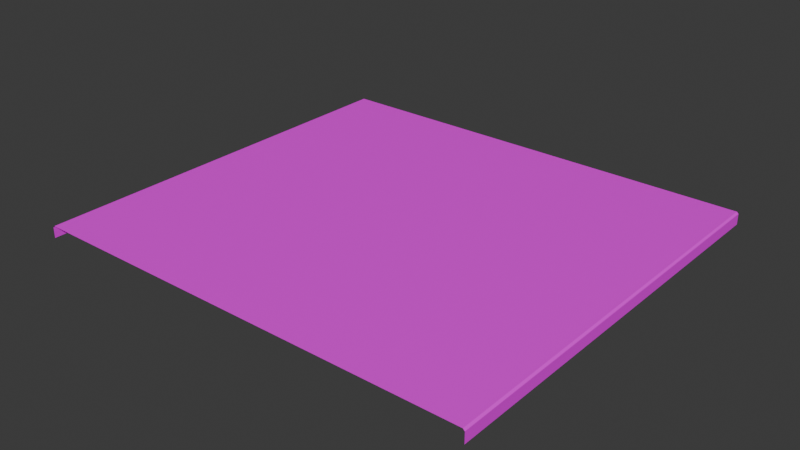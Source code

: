 # Source: scene_1_road_save.blend  (saved by Blender 4.4.30; exported with 4.5.12 LTS)
import bpy
from mathutils import Matrix  # noqa: F401  (used for matrix-valued properties, if any)

bpy.ops.wm.read_factory_settings(use_empty=True)
scene = bpy.context.scene
scene.name = 'Scene'

# ---- collections
col_road = bpy.data.collections.new('road'); scene.collection.children.link(col_road)

# ---- images (referenced by path relative to the original .blend; pixels are not part of the script)
import os
ASSET_DIR = os.environ.get("B2B_ASSET_DIR", "")  # directory of the original .blend (textures are referenced by path, not embedded)
HERE = os.path.dirname(os.path.abspath(__file__))  # packed textures are extracted next to this script under _unpacked/

def load_image(name, relpath, width, height, colorspace="sRGB"):
    """Load a texture the original file referenced (path relative to the .blend, or extracted next to this script)."""
    p = next((c for c in (os.path.join(HERE, relpath), os.path.join(ASSET_DIR, relpath)) if relpath and os.path.exists(c)), "")
    if p:
        img = bpy.data.images.load(p, check_existing=True)
        img.name = name
    else:  # same state as the original file: an image datablock whose file is absent (Cycles renders it pink)
        img = bpy.data.images.new(name, width, height)
        img.source = "FILE"
        img.filepath = "//" + (relpath or name)
    img.colorspace_settings.name = colorspace
    return img
img_uv_grid = load_image('UV_Grid', '', 1024, 1024, 'sRGB')

# ---- materials (node trees are filled in below, after node groups)
mat_m_road = bpy.data.materials.new('m_road')
mat_m_road.alpha_threshold = 0.0
mat_m_road.roughness = 0.5
mat_m_road.line_color = (0.0, 0.0, 0.0, 1.0)

# ---- node groups
ng_smooth_by_angle = bpy.data.node_groups.new('Smooth by Angle', 'GeometryNodeTree')
_s = ng_smooth_by_angle.interface.new_socket(name='Mesh', in_out='OUTPUT', socket_type='NodeSocketGeometry')
_s = ng_smooth_by_angle.interface.new_socket(name='Mesh', in_out='INPUT', socket_type='NodeSocketGeometry')
_s = ng_smooth_by_angle.interface.new_socket(name='Angle', in_out='INPUT', socket_type='NodeSocketFloat')
_s.subtype = 'ANGLE'
_s.default_value = 0.5236
_s.min_value = 0.0
_s.max_value = 3.142
_s.description = 'Maximum face angle for smooth edges'
_s = ng_smooth_by_angle.interface.new_socket(name='Ignore Sharpness', in_out='INPUT', socket_type='NodeSocketBool')
_s.force_non_field = True
ng_smooth_by_angle.description = 'Set the sharpness of mesh edges based on the angle between the neighboring faces'
ng_smooth_by_angle.is_modifier = True
_N = ng_smooth_by_angle.nodes; _L = ng_smooth_by_angle.links
n0 = _N.new('GeometryNodeSetShadeSmooth'); n0.name = 'Set Shade Smooth'; n0.location = (120, -80)
n0.domain = 'EDGE'
n1 = _N.new('GeometryNodeSetShadeSmooth'); n1.name = 'Set Shade Smooth.001'; n1.location = (300, -80)
n2 = _N.new('NodeGroupOutput'); n2.name = 'Group Output'; n2.location = (480, -80)
n3 = _N.new('GeometryNodeInputMeshEdgeAngle'); n3.name = 'Edge Angle'; n3.location = (-440, -240)
n4 = _N.new('NodeGroupInput'); n4.name = 'Group Input'; n4.location = (-80, -80)
n5 = _N.new('GeometryNodeInputEdgeSmooth'); n5.name = 'Is Edge Smooth'; n5.location = (-260, -120)
n6 = _N.new('GeometryNodeInputShadeSmooth'); n6.name = 'Is Shade Smooth'; n6.location = (-440, -397)
n7 = _N.new('FunctionNodeCompare'); n7.name = 'Compare'; n7.location = (-260, -260)
n7.operation = 'LESS_EQUAL'
n7.inputs[6].default_value = (0.0, 0.0, 0.0, 0.0)
n7.inputs[7].default_value = (0.0, 0.0, 0.0, 0.0)
n8 = _N.new('FunctionNodeBooleanMath'); n8.name = 'Boolean Math.001'; n8.location = (-80, -260)
n9 = _N.new('NodeGroupInput'); n9.name = 'Group Input.001'; n9.location = (-440, -329)
n10 = _N.new('NodeGroupInput'); n10.name = 'Group Input.002'; n10.location = (-259, -189)
n11 = _N.new('FunctionNodeBooleanMath'); n11.name = 'Boolean Math'; n11.location = (-80, -149)
n11.operation = 'OR'
n12 = _N.new('FunctionNodeBooleanMath'); n12.name = 'Boolean Math.002'; n12.location = (-260, -380)
n12.operation = 'OR'
n13 = _N.new('NodeGroupInput'); n13.name = 'Group Input.003'; n13.location = (-440, -460)
_L.new(n3.outputs[0], n7.inputs[0])
_L.new(n1.outputs[0], n2.inputs[0])
_L.new(n9.outputs[1], n7.inputs[1])
_L.new(n7.outputs[0], n8.inputs[0])
_L.new(n4.outputs[0], n0.inputs[0])
_L.new(n0.outputs[0], n1.inputs[0])
_L.new(n8.outputs[0], n0.inputs[2])
_L.new(n10.outputs[2], n11.inputs[1])
_L.new(n5.outputs[0], n11.inputs[0])
_L.new(n11.outputs[0], n0.inputs[1])
_L.new(n13.outputs[2], n12.inputs[1])
_L.new(n6.outputs[0], n12.inputs[0])
_L.new(n12.outputs[0], n8.inputs[1])
n2.is_active_output = True

# ---- material node trees
mat_m_road.use_nodes = True; mat_m_road.node_tree.nodes.clear()
_N = mat_m_road.node_tree.nodes; _L = mat_m_road.node_tree.links
n0 = _N.new('ShaderNodeOutputMaterial'); n0.name = 'Material Output'; n0.location = (300, 300)
n1 = _N.new('ShaderNodeBsdfPrincipled'); n1.name = 'Principled BSDF'; n1.location = (10, 300)
n1.inputs[3].default_value = 1.45
n2 = _N.new('ShaderNodeTexImage'); n2.name = 'Image Texture'; n2.location = (-382, 231)
n2.image = img_uv_grid
_L.new(n1.outputs[0], n0.inputs[0])
_L.new(n2.outputs[0], n1.inputs[0])
n0.is_active_output = True

# ---- world
world_world = bpy.data.worlds.new('World'); scene.world = world_world
world_world.use_nodes = True; world_world.node_tree.nodes.clear()
_N = world_world.node_tree.nodes; _L = world_world.node_tree.links
n0 = _N.new('ShaderNodeOutputWorld'); n0.name = 'World Output'; n0.location = (300, 300)
n1 = _N.new('ShaderNodeBackground'); n1.name = 'Background'; n1.location = (10, 300)
n1.inputs[0].default_value = (0.05088, 0.05088, 0.05088, 1.0)
_L.new(n1.outputs[0], n0.inputs[0])
n0.is_active_output = True
world_world.color = (0.05088, 0.05088, 0.05088)
world_world.sun_shadow_jitter_overblur = 0.0

# ---- meshes
me_cube_001 = bpy.data.meshes.new('Cube.001')
me_cube_001.from_pydata([(-5.5, -5.0, 5.96e-08), (-5.5, 5.0, 5.96e-08), (5.5, -5.0, 5.96e-08), (5.5, 5.0, 5.96e-08), (0.0, 5.0, 0.3), (0.0, -5.0, 0.3), (3.75, 5.0, 0.3), (3.75, -5.0, 0.3), (-3.75, -5.0, 0.3), (-3.75, 5.0, 0.3), (-5.5, 4.5, 5.96e-08), (-5.5, 4.0, 5.96e-08), (-5.5, 3.5, 5.96e-08), (-5.5, 3.0, 5.96e-08), (-5.5, 2.5, 5.96e-08), (-5.5, 2.0, 5.96e-08), (-5.5, 1.5, 5.96e-08), (-5.5, 1.0, 5.96e-08), (-5.5, 0.5, 5.96e-08), (-5.5, -2.98e-07, 5.96e-08), (-5.5, -0.5, 5.96e-08), (-5.5, -1.0, 5.96e-08), (-5.5, -1.5, 5.96e-08), (-5.5, -2.0, 5.96e-08), (-5.5, -2.5, 5.96e-08), (-5.5, -3.0, 5.96e-08), (-5.5, -3.5, 5.96e-08), (-5.5, -4.0, 5.96e-08), (-5.5, -4.5, 5.96e-08), (5.5, -4.5, 5.96e-08), (5.5, -4.0, 5.96e-08), (5.5, -3.5, 5.96e-08), (5.5, -3.0, 5.96e-08), (5.5, -2.5, 5.96e-08), (5.5, -2.0, 5.96e-08), (5.5, -1.5, 5.96e-08), (5.5, -1.0, 5.96e-08), (5.5, -0.5, 5.96e-08), (5.5, 2.98e-07, 5.96e-08), (5.5, 0.5, 5.96e-08), (5.5, 1.0, 5.96e-08), (5.5, 1.5, 5.96e-08), (5.5, 2.0, 5.96e-08), (5.5, 2.5, 5.96e-08), (5.5, 3.0, 5.96e-08), (5.5, 3.5, 5.96e-08), (5.5, 4.0, 5.96e-08), (5.5, 4.5, 5.96e-08), (0.0, 4.5, 0.3), (0.0, 4.0, 0.3), (0.0, 3.5, 0.3), (0.0, 3.0, 0.3), (0.0, 2.5, 0.3), (0.0, 2.0, 0.3), (0.0, 1.5, 0.3), (0.0, 1.0, 0.3), (0.0, 0.5, 0.3), (0.0, -2.98e-07, 0.3), (0.0, -0.5, 0.3), (0.0, -1.0, 0.3), (0.0, -1.5, 0.3), (0.0, -2.0, 0.3), (0.0, -2.5, 0.3), (0.0, -3.0, 0.3), (0.0, -3.5, 0.3), (0.0, -4.0, 0.3), (0.0, -4.5, 0.3), (3.75, 4.5, 0.3), (3.75, 4.0, 0.3), (3.75, 3.5, 0.3), (3.75, 3.0, 0.3), (3.75, 2.5, 0.3), (3.75, 2.0, 0.3), (3.75, 1.5, 0.3), (3.75, 1.0, 0.3), (3.75, 0.5, 0.3), (3.75, -2.98e-07, 0.3), (3.75, -0.5, 0.3), (3.75, -1.0, 0.3), (3.75, -1.5, 0.3), (3.75, -2.0, 0.3), (3.75, -2.5, 0.3), (3.75, -3.0, 0.3), (3.75, -3.5, 0.3), (3.75, -4.0, 0.3), (3.75, -4.5, 0.3), (-3.75, 4.5, 0.3), (-3.75, 4.0, 0.3), (-3.75, 3.5, 0.3), (-3.75, 3.0, 0.3), (-3.75, 2.5, 0.3), (-3.75, 2.0, 0.3), (-3.75, 1.5, 0.3), (-3.75, 1.0, 0.3), (-3.75, 0.5, 0.3), (-3.75, -2.98e-07, 0.3), (-3.75, -0.5, 0.3), (-3.75, -1.0, 0.3), (-3.75, -1.5, 0.3), (-3.75, -2.0, 0.3), (-3.75, -2.5, 0.3), (-3.75, -3.0, 0.3), (-3.75, -3.5, 0.3), (-3.75, -4.0, 0.3), (-3.75, -4.5, 0.3), (-5.459, -5.0, 0.3), (-5.5, -5.0, 0.2587), (-5.5, 5.0, 0.2587), (-5.459, 5.0, 0.3), (5.5, -5.0, 0.2587), (5.459, -5.0, 0.3), (5.459, 5.0, 0.3), (5.5, 5.0, 0.2587), (5.5, -4.5, 0.2587), (5.459, -4.5, 0.3), (5.5, -4.0, 0.2587), (5.459, -4.0, 0.3), (5.5, -3.5, 0.2587), (5.459, -3.5, 0.3), (5.5, -3.0, 0.2587), (5.459, -3.0, 0.3), (5.5, -2.5, 0.2587), (5.459, -2.5, 0.3), (5.5, -2.0, 0.2587), (5.459, -2.0, 0.3), (5.5, -1.5, 0.2587), (5.459, -1.5, 0.3), (5.5, -1.0, 0.2587), (5.459, -1.0, 0.3), (5.5, -0.5, 0.2587), (5.459, -0.5, 0.3), (5.5, 2.98e-07, 0.2587), (5.459, 2.84e-07, 0.3), (5.5, 0.5, 0.2587), (5.459, 0.5, 0.3), (5.5, 1.0, 0.2587), (5.459, 1.0, 0.3), (5.5, 1.5, 0.2587), (5.459, 1.5, 0.3), (5.5, 2.0, 0.2587), (5.459, 2.0, 0.3), (5.5, 2.5, 0.2587), (5.459, 2.5, 0.3), (5.5, 3.0, 0.2587), (5.459, 3.0, 0.3), (5.5, 3.5, 0.2587), (5.459, 3.5, 0.3), (5.5, 4.0, 0.2587), (5.459, 4.0, 0.3), (5.459, 4.5, 0.3), (5.5, 4.5, 0.2587), (-5.5, 4.5, 0.2587), (-5.459, 4.5, 0.3), (-5.5, 4.0, 0.2587), (-5.459, 4.0, 0.3), (-5.5, 3.5, 0.2587), (-5.459, 3.5, 0.3), (-5.5, 3.0, 0.2587), (-5.459, 3.0, 0.3), (-5.5, 2.5, 0.2587), (-5.459, 2.5, 0.3), (-5.5, 2.0, 0.2587), (-5.459, 2.0, 0.3), (-5.5, 1.5, 0.2587), (-5.459, 1.5, 0.3), (-5.5, 1.0, 0.2587), (-5.459, 1.0, 0.3), (-5.5, 0.5, 0.2587), (-5.459, 0.5, 0.3), (-5.5, -2.98e-07, 0.2587), (-5.459, -2.98e-07, 0.3), (-5.5, -0.5, 0.2587), (-5.459, -0.5, 0.3), (-5.5, -1.0, 0.2587), (-5.459, -1.0, 0.3), (-5.5, -1.5, 0.2587), (-5.459, -1.5, 0.3), (-5.5, -2.0, 0.2587), (-5.459, -2.0, 0.3), (-5.5, -2.5, 0.2587), (-5.459, -2.5, 0.3), (-5.5, -3.0, 0.2587), (-5.459, -3.0, 0.3), (-5.5, -3.5, 0.2587), (-5.459, -3.5, 0.3), (-5.5, -4.0, 0.2587), (-5.459, -4.0, 0.3), (-5.459, -4.5, 0.3), (-5.5, -4.5, 0.2587)], [], [(9, 108, 152, 86), (114, 85, 7, 110), (10, 151, 107, 1), (85, 66, 5, 7), (111, 6, 67, 149), (66, 104, 8, 5), (4, 9, 86, 48), (48, 86, 87, 49), (49, 87, 88, 50), (50, 88, 89, 51), (51, 89, 90, 52), (52, 90, 91, 53), (53, 91, 92, 54), (54, 92, 93, 55), (55, 93, 94, 56), (56, 94, 95, 57), (57, 95, 96, 58), (58, 96, 97, 59), (59, 97, 98, 60), (60, 98, 99, 61), (61, 99, 100, 62), (62, 100, 101, 63), (63, 101, 102, 64), (64, 102, 103, 65), (65, 103, 104, 66), (3, 112, 150, 47), (11, 153, 151, 10), (47, 150, 147, 46), (46, 147, 145, 45), (45, 145, 143, 44), (44, 143, 141, 43), (43, 141, 139, 42), (42, 139, 137, 41), (41, 137, 135, 40), (40, 135, 133, 39), (39, 133, 131, 38), (38, 131, 129, 37), (37, 129, 127, 36), (36, 127, 125, 35), (35, 125, 123, 34), (34, 123, 121, 33), (33, 121, 119, 32), (32, 119, 117, 31), (31, 117, 115, 30), (6, 4, 48, 67), (67, 48, 49, 68), (68, 49, 50, 69), (69, 50, 51, 70), (70, 51, 52, 71), (71, 52, 53, 72), (72, 53, 54, 73), (73, 54, 55, 74), (74, 55, 56, 75), (75, 56, 57, 76), (76, 57, 58, 77), (77, 58, 59, 78), (78, 59, 60, 79), (79, 60, 61, 80), (80, 61, 62, 81), (81, 62, 63, 82), (82, 63, 64, 83), (83, 64, 65, 84), (84, 65, 66, 85), (29, 113, 109, 2), (12, 155, 153, 11), (13, 157, 155, 12), (14, 159, 157, 13), (15, 161, 159, 14), (16, 163, 161, 15), (17, 165, 163, 16), (18, 167, 165, 17), (19, 169, 167, 18), (20, 171, 169, 19), (21, 173, 171, 20), (22, 175, 173, 21), (23, 177, 175, 22), (24, 179, 177, 23), (25, 181, 179, 24), (26, 183, 181, 25), (27, 185, 183, 26), (28, 188, 185, 27), (30, 115, 113, 29), (149, 67, 68, 148), (148, 68, 69, 146), (146, 69, 70, 144), (144, 70, 71, 142), (142, 71, 72, 140), (140, 72, 73, 138), (138, 73, 74, 136), (136, 74, 75, 134), (134, 75, 76, 132), (132, 76, 77, 130), (130, 77, 78, 128), (128, 78, 79, 126), (126, 79, 80, 124), (124, 80, 81, 122), (122, 81, 82, 120), (120, 82, 83, 118), (118, 83, 84, 116), (116, 84, 85, 114), (104, 187, 105, 8), (103, 186, 187, 104), (102, 184, 186, 103), (101, 182, 184, 102), (100, 180, 182, 101), (99, 178, 180, 100), (98, 176, 178, 99), (97, 174, 176, 98), (96, 172, 174, 97), (95, 170, 172, 96), (94, 168, 170, 95), (93, 166, 168, 94), (92, 164, 166, 93), (91, 162, 164, 92), (90, 160, 162, 91), (89, 158, 160, 90), (88, 156, 158, 89), (87, 154, 156, 88), (86, 152, 154, 87), (150, 112, 111, 149), (188, 106, 105, 187), (109, 113, 114, 110), (113, 115, 116, 114), (115, 117, 118, 116), (117, 119, 120, 118), (119, 121, 122, 120), (121, 123, 124, 122), (123, 125, 126, 124), (125, 127, 128, 126), (127, 129, 130, 128), (129, 131, 132, 130), (131, 133, 134, 132), (133, 135, 136, 134), (135, 137, 138, 136), (137, 139, 140, 138), (139, 141, 142, 140), (141, 143, 144, 142), (143, 145, 146, 144), (145, 147, 148, 146), (147, 150, 149, 148), (107, 151, 152, 108), (151, 153, 154, 152), (153, 155, 156, 154), (155, 157, 158, 156), (157, 159, 160, 158), (159, 161, 162, 160), (161, 163, 164, 162), (163, 165, 166, 164), (165, 167, 168, 166), (167, 169, 170, 168), (169, 171, 172, 170), (171, 173, 174, 172), (173, 175, 176, 174), (175, 177, 178, 176), (177, 179, 180, 178), (179, 181, 182, 180), (181, 183, 184, 182), (183, 185, 186, 184), (185, 188, 187, 186), (0, 106, 188, 28)])
me_cube_001.polygons.foreach_set('use_smooth', [True] * 160)
_k = set([(105, 187), (106, 188), (107, 151), (108, 152), (109, 113), (110, 114), (111, 149), (112, 150), (113, 115), (114, 116), (115, 117), (116, 118), (117, 119), (118, 120), (119, 121), (120, 122), (121, 123), (122, 124), (123, 125), (124, 126), (125, 127), (126, 128), (127, 129), (128, 130), (129, 131), (130, 132), (131, 133), (132, 134), (133, 135), (134, 136), (135, 137), (136, 138), (137, 139), (138, 140), (139, 141), (140, 142), (141, 143), (142, 144), (143, 145), (144, 146), (145, 147), (146, 148), (147, 150), (148, 149), (151, 153), (152, 154), (153, 155), (154, 156), (155, 157), (156, 158), (157, 159), (158, 160), (159, 161), (160, 162), (161, 163), (162, 164), (163, 165), (164, 166), (165, 167), (166, 168), (167, 169), (168, 170), (169, 171), (170, 172), (171, 173), (172, 174), (173, 175), (174, 176), (175, 177), (176, 178), (177, 179), (178, 180), (179, 181), (180, 182), (181, 183), (182, 184), (183, 185), (184, 186), (185, 188), (186, 187)])
me_cube_001.attributes.new('sharp_edge', 'BOOLEAN', 'EDGE').data.foreach_set('value', [ (min(e.vertices), max(e.vertices)) in _k for e in me_cube_001.edges])
_uv = me_cube_001.uv_layers.new(name='UVMap')
_uv.uv.foreach_set('vector', [0.01281, 0.2897, 0.01281, 0.1973, 0.04712, 0.1973, 0.04712, 0.2897, 0.6646, 0.8019, 0.6646, 0.7167, 0.6989, 0.7167, 0.6989, 0.8019, 0.04712, 0.1686, 0.04712, 0.1914, 0.01281, 0.1914, 0.01281, 0.1686, 0.6646, 0.7167, 0.6646, 0.5, 0.6989, 0.5, 0.6989, 0.7167, 0.01281, 0.8019, 0.01281, 0.7167, 0.04712, 0.7167, 0.04712, 0.8019, 0.6646, 0.5, 0.6646, 0.2897, 0.6989, 0.2897, 0.6989, 0.5, 0.01281, 0.5, 0.01281, 0.2897, 0.04712, 0.2897, 0.04712, 0.5, 0.04712, 0.5, 0.04712, 0.2897, 0.08143, 0.2897, 0.08143, 0.5, 0.08143, 0.5, 0.08143, 0.2897, 0.1157, 0.2897, 0.1157, 0.5, 0.1157, 0.5, 0.1157, 0.2897, 0.15, 0.2897, 0.15, 0.5, 0.15, 0.5, 0.15, 0.2897, 0.1843, 0.2897, 0.1843, 0.5, 0.1843, 0.5, 0.1843, 0.2897, 0.2187, 0.2897, 0.2187, 0.5, 0.2187, 0.5, 0.2187, 0.2897, 0.253, 0.2897, 0.253, 0.5, 0.253, 0.5, 0.253, 0.2897, 0.2873, 0.2897, 0.2873, 0.5, 0.2873, 0.5, 0.2873, 0.2897, 0.3216, 0.2897, 0.3216, 0.5, 0.3216, 0.5, 0.3216, 0.2897, 0.3559, 0.2897, 0.3559, 0.5, 0.3559, 0.5, 0.3559, 0.2897, 0.3902, 0.2897, 0.3902, 0.5, 0.3902, 0.5, 0.3902, 0.2897, 0.4245, 0.2897, 0.4245, 0.5, 0.4245, 0.5, 0.4245, 0.2897, 0.4588, 0.2897, 0.4588, 0.5, 0.4588, 0.5, 0.4588, 0.2897, 0.4931, 0.2897, 0.4931, 0.5, 0.4931, 0.5, 0.4931, 0.2897, 0.5274, 0.2897, 0.5274, 0.5, 0.5274, 0.5, 0.5274, 0.2897, 0.5617, 0.2897, 0.5617, 0.5, 0.5617, 0.5, 0.5617, 0.2897, 0.596, 0.2897, 0.596, 0.5, 0.596, 0.5, 0.596, 0.2897, 0.6303, 0.2897, 0.6303, 0.5, 0.6303, 0.5, 0.6303, 0.2897, 0.6646, 0.2897, 0.6646, 0.5, 0.01281, 0.8323, 0.01281, 0.8079, 0.04712, 0.8079, 0.04712, 0.8323, 0.08143, 0.1686, 0.08143, 0.1914, 0.04712, 0.1914, 0.04712, 0.1686, 0.04712, 0.8323, 0.04712, 0.8079, 0.08143, 0.8079, 0.08143, 0.8323, 0.08143, 0.8323, 0.08143, 0.8079, 0.1157, 0.8079, 0.1157, 0.8323, 0.1157, 0.8323, 0.1157, 0.8079, 0.15, 0.8079, 0.15, 0.8323, 0.15, 0.8323, 0.15, 0.8079, 0.1843, 0.8079, 0.1843, 0.8323, 0.1843, 0.8323, 0.1843, 0.8079, 0.2186, 0.8079, 0.2186, 0.8323, 0.2186, 0.8323, 0.2186, 0.8079, 0.253, 0.8079, 0.253, 0.8323, 0.253, 0.8323, 0.253, 0.8079, 0.2873, 0.8079, 0.2873, 0.8323, 0.2873, 0.8323, 0.2873, 0.8079, 0.3216, 0.8079, 0.3216, 0.8323, 0.3216, 0.8323, 0.3216, 0.8079, 0.3559, 0.8079, 0.3559, 0.8323, 0.3559, 0.8323, 0.3559, 0.8079, 0.3902, 0.8079, 0.3902, 0.8323, 0.3902, 0.8323, 0.3902, 0.8079, 0.4245, 0.8079, 0.4245, 0.8323, 0.4245, 0.8323, 0.4245, 0.8079, 0.4588, 0.8079, 0.4588, 0.8323, 0.4588, 0.8323, 0.4588, 0.8079, 0.4931, 0.8079, 0.4931, 0.8323, 0.4931, 0.8323, 0.4931, 0.8079, 0.5274, 0.8079, 0.5274, 0.8323, 0.5274, 0.8323, 0.5274, 0.8079, 0.5617, 0.8079, 0.5617, 0.8323, 0.5617, 0.8323, 0.5617, 0.8079, 0.596, 0.8079, 0.596, 0.8323, 0.596, 0.8323, 0.596, 0.8079, 0.6303, 0.8079, 0.6303, 0.8323, 0.01281, 0.7167, 0.01281, 0.5, 0.04712, 0.5, 0.04712, 0.7167, 0.04712, 0.7167, 0.04712, 0.5, 0.08143, 0.5, 0.08143, 0.7167, 0.08143, 0.7167, 0.08143, 0.5, 0.1157, 0.5, 0.1157, 0.7167, 0.1157, 0.7167, 0.1157, 0.5, 0.15, 0.5, 0.15, 0.7167, 0.15, 0.7167, 0.15, 0.5, 0.1843, 0.5, 0.1843, 0.7167, 0.1843, 0.7167, 0.1843, 0.5, 0.2187, 0.5, 0.2186, 0.7167, 0.2186, 0.7167, 0.2187, 0.5, 0.253, 0.5, 0.253, 0.7167, 0.253, 0.7167, 0.253, 0.5, 0.2873, 0.5, 0.2873, 0.7167, 0.2873, 0.7167, 0.2873, 0.5, 0.3216, 0.5, 0.3216, 0.7167, 0.3216, 0.7167, 0.3216, 0.5, 0.3559, 0.5, 0.3559, 0.7167, 0.3559, 0.7167, 0.3559, 0.5, 0.3902, 0.5, 0.3902, 0.7167, 0.3902, 0.7167, 0.3902, 0.5, 0.4245, 0.5, 0.4245, 0.7167, 0.4245, 0.7167, 0.4245, 0.5, 0.4588, 0.5, 0.4588, 0.7167, 0.4588, 0.7167, 0.4588, 0.5, 0.4931, 0.5, 0.4931, 0.7167, 0.4931, 0.7167, 0.4931, 0.5, 0.5274, 0.5, 0.5274, 0.7167, 0.5274, 0.7167, 0.5274, 0.5, 0.5617, 0.5, 0.5617, 0.7167, 0.5617, 0.7167, 0.5617, 0.5, 0.596, 0.5, 0.596, 0.7167, 0.596, 0.7167, 0.596, 0.5, 0.6303, 0.5, 0.6303, 0.7167, 0.6303, 0.7167, 0.6303, 0.5, 0.6646, 0.5, 0.6646, 0.7167, 0.6646, 0.8323, 0.6646, 0.8079, 0.6989, 0.8079, 0.6989, 0.8323, 0.1157, 0.1686, 0.1157, 0.1914, 0.08143, 0.1914, 0.08143, 0.1686, 0.15, 0.1686, 0.15, 0.1914, 0.1157, 0.1914, 0.1157, 0.1686, 0.1843, 0.1686, 0.1843, 0.1914, 0.15, 0.1914, 0.15, 0.1686, 0.2187, 0.1686, 0.2187, 0.1914, 0.1843, 0.1914, 0.1843, 0.1686, 0.253, 0.1686, 0.253, 0.1914, 0.2187, 0.1914, 0.2187, 0.1686, 0.2873, 0.1686, 0.2873, 0.1914, 0.253, 0.1914, 0.253, 0.1686, 0.3216, 0.1686, 0.3216, 0.1914, 0.2873, 0.1914, 0.2873, 0.1686, 0.3559, 0.1686, 0.3559, 0.1914, 0.3216, 0.1914, 0.3216, 0.1686, 0.3902, 0.1686, 0.3902, 0.1914, 0.3559, 0.1914, 0.3559, 0.1686, 0.4245, 0.1686, 0.4245, 0.1914, 0.3902, 0.1914, 0.3902, 0.1686, 0.4588, 0.1686, 0.4588, 0.1914, 0.4245, 0.1914, 0.4245, 0.1686, 0.4931, 0.1686, 0.4931, 0.1914, 0.4588, 0.1914, 0.4588, 0.1686, 0.5274, 0.1686, 0.5274, 0.1914, 0.4931, 0.1914, 0.4931, 0.1686, 0.5617, 0.1686, 0.5617, 0.1914, 0.5274, 0.1914, 0.5274, 0.1686, 0.596, 0.1686, 0.596, 0.1914, 0.5617, 0.1914, 0.5617, 0.1686, 0.6303, 0.1686, 0.6303, 0.1914, 0.596, 0.1914, 0.596, 0.1686, 0.6646, 0.1686, 0.6646, 0.1914, 0.6303, 0.1914, 0.6303, 0.1686, 0.6303, 0.8323, 0.6303, 0.8079, 0.6646, 0.8079, 0.6646, 0.8323, 0.04712, 0.8019, 0.04712, 0.7167, 0.08143, 0.7167, 0.08143, 0.8019, 0.08143, 0.8019, 0.08143, 0.7167, 0.1157, 0.7167, 0.1157, 0.8019, 0.1157, 0.8019, 0.1157, 0.7167, 0.15, 0.7167, 0.15, 0.8019, 0.15, 0.8019, 0.15, 0.7167, 0.1843, 0.7167, 0.1843, 0.8019, 0.1843, 0.8019, 0.1843, 0.7167, 0.2186, 0.7167, 0.2186, 0.8019, 0.2186, 0.8019, 0.2186, 0.7167, 0.253, 0.7167, 0.253, 0.8019, 0.253, 0.8019, 0.253, 0.7167, 0.2873, 0.7167, 0.2873, 0.8019, 0.2873, 0.8019, 0.2873, 0.7167, 0.3216, 0.7167, 0.3216, 0.8019, 0.3216, 0.8019, 0.3216, 0.7167, 0.3559, 0.7167, 0.3559, 0.8019, 0.3559, 0.8019, 0.3559, 0.7167, 0.3902, 0.7167, 0.3902, 0.8019, 0.3902, 0.8019, 0.3902, 0.7167, 0.4245, 0.7167, 0.4245, 0.8019, 0.4245, 0.8019, 0.4245, 0.7167, 0.4588, 0.7167, 0.4588, 0.8019, 0.4588, 0.8019, 0.4588, 0.7167, 0.4931, 0.7167, 0.4931, 0.8019, 0.4931, 0.8019, 0.4931, 0.7167, 0.5274, 0.7167, 0.5274, 0.8019, 0.5274, 0.8019, 0.5274, 0.7167, 0.5617, 0.7167, 0.5617, 0.8019, 0.5617, 0.8019, 0.5617, 0.7167, 0.596, 0.7167, 0.596, 0.8019, 0.596, 0.8019, 0.596, 0.7167, 0.6303, 0.7167, 0.6303, 0.8019, 0.6303, 0.8019, 0.6303, 0.7167, 0.6646, 0.7167, 0.6646, 0.8019, 0.6646, 0.2897, 0.6646, 0.1973, 0.6989, 0.1973, 0.6989, 0.2897, 0.6303, 0.2897, 0.6303, 0.1973, 0.6646, 0.1973, 0.6646, 0.2897, 0.596, 0.2897, 0.596, 0.1973, 0.6303, 0.1973, 0.6303, 0.2897, 0.5617, 0.2897, 0.5617, 0.1973, 0.596, 0.1973, 0.596, 0.2897, 0.5274, 0.2897, 0.5274, 0.1973, 0.5617, 0.1973, 0.5617, 0.2897, 0.4931, 0.2897, 0.4931, 0.1973, 0.5274, 0.1973, 0.5274, 0.2897, 0.4588, 0.2897, 0.4588, 0.1973, 0.4931, 0.1973, 0.4931, 0.2897, 0.4245, 0.2897, 0.4245, 0.1973, 0.4588, 0.1973, 0.4588, 0.2897, 0.3902, 0.2897, 0.3902, 0.1973, 0.4245, 0.1973, 0.4245, 0.2897, 0.3559, 0.2897, 0.3559, 0.1973, 0.3902, 0.1973, 0.3902, 0.2897, 0.3216, 0.2897, 0.3216, 0.1973, 0.3559, 0.1973, 0.3559, 0.2897, 0.2873, 0.2897, 0.2873, 0.1973, 0.3216, 0.1973, 0.3216, 0.2897, 0.253, 0.2897, 0.253, 0.1973, 0.2873, 0.1973, 0.2873, 0.2897, 0.2187, 0.2897, 0.2187, 0.1973, 0.253, 0.1973, 0.253, 0.2897, 0.1843, 0.2897, 0.1843, 0.1973, 0.2187, 0.1973, 0.2187, 0.2897, 0.15, 0.2897, 0.15, 0.1973, 0.1843, 0.1973, 0.1843, 0.2897, 0.1157, 0.2897, 0.1157, 0.1973, 0.15, 0.1973, 0.15, 0.2897, 0.08143, 0.2897, 0.08143, 0.1973, 0.1157, 0.1973, 0.1157, 0.2897, 0.04712, 0.2897, 0.04712, 0.1973, 0.08143, 0.1973, 0.08143, 0.2897, 0.04712, 0.8079, 0.01281, 0.8079, 0.01281, 0.8019, 0.04712, 0.8019, 0.6646, 0.1914, 0.6989, 0.1914, 0.6989, 0.1973, 0.6646, 0.1973, 0.6989, 0.8079, 0.6646, 0.8079, 0.6646, 0.8019, 0.6989, 0.8019, 0.6646, 0.8079, 0.6303, 0.8079, 0.6303, 0.8019, 0.6646, 0.8019, 0.6303, 0.8079, 0.596, 0.8079, 0.596, 0.8019, 0.6303, 0.8019, 0.596, 0.8079, 0.5617, 0.8079, 0.5617, 0.8019, 0.596, 0.8019, 0.5617, 0.8079, 0.5274, 0.8079, 0.5274, 0.8019, 0.5617, 0.8019, 0.5274, 0.8079, 0.4931, 0.8079, 0.4931, 0.8019, 0.5274, 0.8019, 0.4931, 0.8079, 0.4588, 0.8079, 0.4588, 0.8019, 0.4931, 0.8019, 0.4588, 0.8079, 0.4245, 0.8079, 0.4245, 0.8019, 0.4588, 0.8019, 0.4245, 0.8079, 0.3902, 0.8079, 0.3902, 0.8019, 0.4245, 0.8019, 0.3902, 0.8079, 0.3559, 0.8079, 0.3559, 0.8019, 0.3902, 0.8019, 0.3559, 0.8079, 0.3216, 0.8079, 0.3216, 0.8019, 0.3559, 0.8019, 0.3216, 0.8079, 0.2873, 0.8079, 0.2873, 0.8019, 0.3216, 0.8019, 0.2873, 0.8079, 0.253, 0.8079, 0.253, 0.8019, 0.2873, 0.8019, 0.253, 0.8079, 0.2186, 0.8079, 0.2186, 0.8019, 0.253, 0.8019, 0.2186, 0.8079, 0.1843, 0.8079, 0.1843, 0.8019, 0.2186, 0.8019, 0.1843, 0.8079, 0.15, 0.8079, 0.15, 0.8019, 0.1843, 0.8019, 0.15, 0.8079, 0.1157, 0.8079, 0.1157, 0.8019, 0.15, 0.8019, 0.1157, 0.8079, 0.08143, 0.8079, 0.08143, 0.8019, 0.1157, 0.8019, 0.08143, 0.8079, 0.04712, 0.8079, 0.04712, 0.8019, 0.08143, 0.8019, 0.01281, 0.1914, 0.04712, 0.1914, 0.04712, 0.1973, 0.01281, 0.1973, 0.04712, 0.1914, 0.08143, 0.1914, 0.08143, 0.1973, 0.04712, 0.1973, 0.08143, 0.1914, 0.1157, 0.1914, 0.1157, 0.1973, 0.08143, 0.1973, 0.1157, 0.1914, 0.15, 0.1914, 0.15, 0.1973, 0.1157, 0.1973, 0.15, 0.1914, 0.1843, 0.1914, 0.1843, 0.1973, 0.15, 0.1973, 0.1843, 0.1914, 0.2187, 0.1914, 0.2187, 0.1973, 0.1843, 0.1973, 0.2187, 0.1914, 0.253, 0.1914, 0.253, 0.1973, 0.2187, 0.1973, 0.253, 0.1914, 0.2873, 0.1914, 0.2873, 0.1973, 0.253, 0.1973, 0.2873, 0.1914, 0.3216, 0.1914, 0.3216, 0.1973, 0.2873, 0.1973, 0.3216, 0.1914, 0.3559, 0.1914, 0.3559, 0.1973, 0.3216, 0.1973, 0.3559, 0.1914, 0.3902, 0.1914, 0.3902, 0.1973, 0.3559, 0.1973, 0.3902, 0.1914, 0.4245, 0.1914, 0.4245, 0.1973, 0.3902, 0.1973, 0.4245, 0.1914, 0.4588, 0.1914, 0.4588, 0.1973, 0.4245, 0.1973, 0.4588, 0.1914, 0.4931, 0.1914, 0.4931, 0.1973, 0.4588, 0.1973, 0.4931, 0.1914, 0.5274, 0.1914, 0.5274, 0.1973, 0.4931, 0.1973, 0.5274, 0.1914, 0.5617, 0.1914, 0.5617, 0.1973, 0.5274, 0.1973, 0.5617, 0.1914, 0.596, 0.1914, 0.596, 0.1973, 0.5617, 0.1973, 0.596, 0.1914, 0.6303, 0.1914, 0.6303, 0.1973, 0.596, 0.1973, 0.6303, 0.1914, 0.6646, 0.1914, 0.6646, 0.1973, 0.6303, 0.1973, 0.6989, 0.1686, 0.6989, 0.1914, 0.6646, 0.1914, 0.6646, 0.1686])
me_cube_001.materials.append(mat_m_road)
me_cube_001.update()

# ---- objects
ob_road_8x_10y_03z = bpy.data.objects.new('road_8x_10y_03z', me_cube_001)

# ---- transforms, parenting, visibility, modifiers, constraints
ob_road_8x_10y_03z.location = (0.0, 0.0, 0.0)
_m = ob_road_8x_10y_03z.modifiers.new('Smooth by Angle', 'NODES')
_m.node_group = ng_smooth_by_angle
_m.use_pin_to_last = True
_m.show_group_selector = False

# ---- collection membership
col_road.objects.link(ob_road_8x_10y_03z)

# ---- scene / render settings (as saved in the file)
scene.frame_start = 1; scene.frame_end = 250; scene.frame_set(1)
scene.render.engine = 'BLENDER_EEVEE_NEXT'
bpy.context.view_layer.update()

# ---- added for rendering (the .blend has no active camera and no usable light): camera, sun
cam_auto = bpy.data.cameras.new('AutoCamera')
cam_auto.lens = 50.0
cam_auto.sensor_width = 36.0
cam_auto.clip_end = 1000.0
ob_auto_camera = bpy.data.objects.new('AutoCamera', cam_auto)
scene.collection.objects.link(ob_auto_camera)
ob_auto_camera.location = (13.7573, -16.5087, 11.1558)
ob_auto_camera.rotation_euler = (1.09748, -7.21219e-08, 0.694738)
scene.camera = ob_auto_camera
light_auto_sun = bpy.data.lights.new('AutoSun', 'SUN')
light_auto_sun.energy = 3.0
light_auto_sun.angle = 0.0523599
ob_auto_sun = bpy.data.objects.new('AutoSun', light_auto_sun)
scene.collection.objects.link(ob_auto_sun)
ob_auto_sun.rotation_euler = (0.872665, 0.174533, 0.523599)
bpy.context.view_layer.update()
